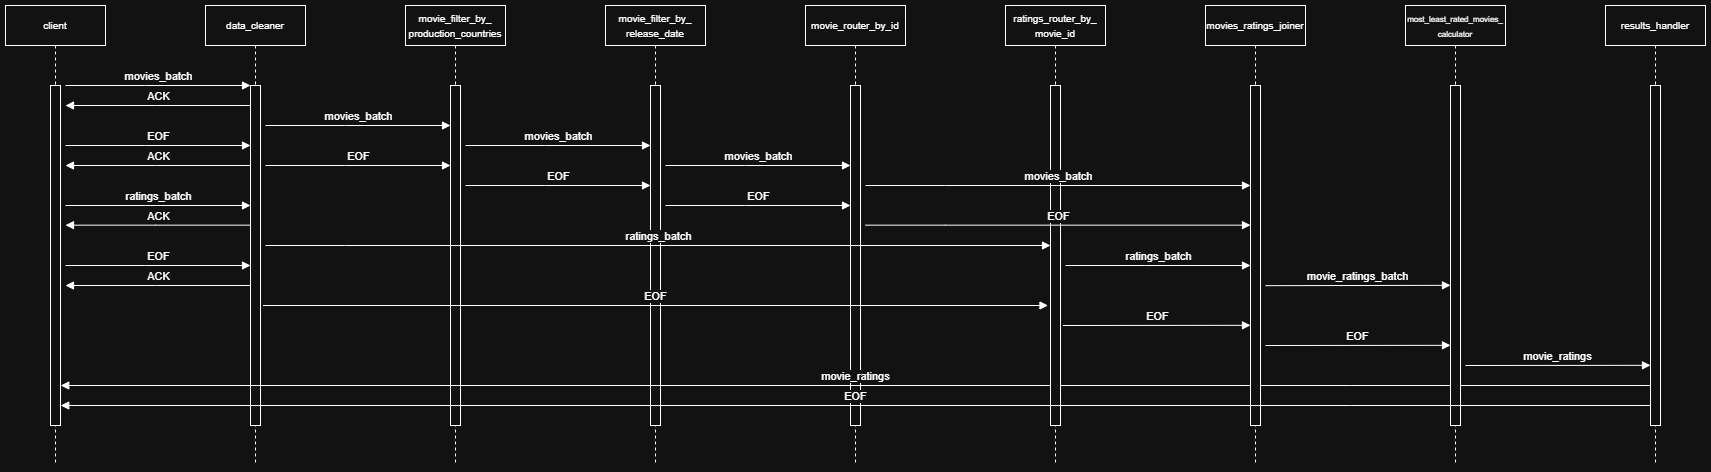

The diagram above was exported from draw.io. Its source (the exported page's mxGraphModel, read from the mxfile embedded in the PNG):
<mxGraphModel dx="1366" dy="711" grid="1" gridSize="10" guides="1" tooltips="1" connect="1" arrows="1" fold="1" page="1" pageScale="1" pageWidth="850" pageHeight="1100" background="#ffffff" math="0" shadow="0">
  <root>
    <mxCell id="0" />
    <mxCell id="1" parent="0" />
    <mxCell id="aM9ryv3xv72pqoxQDRHE-5" value="&lt;div&gt;&lt;span style=&quot;font-size: 10px;&quot;&gt;data_cleaner&lt;/span&gt;&lt;/div&gt;" style="shape=umlLifeline;perimeter=lifelinePerimeter;whiteSpace=wrap;html=1;container=0;dropTarget=0;collapsible=0;recursiveResize=0;outlineConnect=0;portConstraint=eastwest;newEdgeStyle={&quot;edgeStyle&quot;:&quot;elbowEdgeStyle&quot;,&quot;elbow&quot;:&quot;vertical&quot;,&quot;curved&quot;:0,&quot;rounded&quot;:0};" parent="1" vertex="1">
      <mxGeometry x="240" y="40" width="100" height="460" as="geometry" />
    </mxCell>
    <mxCell id="aM9ryv3xv72pqoxQDRHE-6" value="" style="html=1;points=[];perimeter=orthogonalPerimeter;outlineConnect=0;targetShapes=umlLifeline;portConstraint=eastwest;newEdgeStyle={&quot;edgeStyle&quot;:&quot;elbowEdgeStyle&quot;,&quot;elbow&quot;:&quot;vertical&quot;,&quot;curved&quot;:0,&quot;rounded&quot;:0};" parent="aM9ryv3xv72pqoxQDRHE-5" vertex="1">
      <mxGeometry x="45" y="80" width="10" height="340" as="geometry" />
    </mxCell>
    <mxCell id="aM9ryv3xv72pqoxQDRHE-7" value="movies_batch" style="html=1;verticalAlign=bottom;endArrow=block;edgeStyle=elbowEdgeStyle;elbow=vertical;curved=0;rounded=0;" parent="1" target="aM9ryv3xv72pqoxQDRHE-6" edge="1">
      <mxGeometry relative="1" as="geometry">
        <mxPoint x="100" y="120" as="sourcePoint" />
        <Array as="points">
          <mxPoint x="180" y="120" />
        </Array>
      </mxGeometry>
    </mxCell>
    <mxCell id="aM9ryv3xv72pqoxQDRHE-9" value="ACK" style="html=1;verticalAlign=bottom;endArrow=block;edgeStyle=elbowEdgeStyle;elbow=vertical;curved=0;rounded=0;" parent="1" edge="1">
      <mxGeometry relative="1" as="geometry">
        <mxPoint x="285" y="140" as="sourcePoint" />
        <Array as="points">
          <mxPoint x="190" y="140" />
        </Array>
        <mxPoint x="100" y="140" as="targetPoint" />
      </mxGeometry>
    </mxCell>
    <mxCell id="Z5785iIwndS0MzYNehBq-1" value="&lt;span style=&quot;font-size: 10px;&quot;&gt;movie_filter_by_&lt;/span&gt;&lt;div&gt;&lt;span style=&quot;font-size: 10px;&quot;&gt;production_countries&lt;/span&gt;&lt;/div&gt;" style="shape=umlLifeline;perimeter=lifelinePerimeter;whiteSpace=wrap;html=1;container=0;dropTarget=0;collapsible=0;recursiveResize=0;outlineConnect=0;portConstraint=eastwest;newEdgeStyle={&quot;edgeStyle&quot;:&quot;elbowEdgeStyle&quot;,&quot;elbow&quot;:&quot;vertical&quot;,&quot;curved&quot;:0,&quot;rounded&quot;:0};" parent="1" vertex="1">
      <mxGeometry x="440" y="40" width="100" height="460" as="geometry" />
    </mxCell>
    <mxCell id="Z5785iIwndS0MzYNehBq-2" value="" style="html=1;points=[];perimeter=orthogonalPerimeter;outlineConnect=0;targetShapes=umlLifeline;portConstraint=eastwest;newEdgeStyle={&quot;edgeStyle&quot;:&quot;elbowEdgeStyle&quot;,&quot;elbow&quot;:&quot;vertical&quot;,&quot;curved&quot;:0,&quot;rounded&quot;:0};" parent="Z5785iIwndS0MzYNehBq-1" vertex="1">
      <mxGeometry x="45" y="80" width="10" height="340" as="geometry" />
    </mxCell>
    <mxCell id="Z5785iIwndS0MzYNehBq-3" value="&lt;span style=&quot;font-size: 10px;&quot;&gt;movie_filter_by_&lt;/span&gt;&lt;div&gt;&lt;span style=&quot;font-size: 10px;&quot;&gt;release_date&lt;/span&gt;&lt;/div&gt;" style="shape=umlLifeline;perimeter=lifelinePerimeter;whiteSpace=wrap;html=1;container=0;dropTarget=0;collapsible=0;recursiveResize=0;outlineConnect=0;portConstraint=eastwest;newEdgeStyle={&quot;edgeStyle&quot;:&quot;elbowEdgeStyle&quot;,&quot;elbow&quot;:&quot;vertical&quot;,&quot;curved&quot;:0,&quot;rounded&quot;:0};" parent="1" vertex="1">
      <mxGeometry x="640" y="40" width="100" height="460" as="geometry" />
    </mxCell>
    <mxCell id="Z5785iIwndS0MzYNehBq-4" value="" style="html=1;points=[];perimeter=orthogonalPerimeter;outlineConnect=0;targetShapes=umlLifeline;portConstraint=eastwest;newEdgeStyle={&quot;edgeStyle&quot;:&quot;elbowEdgeStyle&quot;,&quot;elbow&quot;:&quot;vertical&quot;,&quot;curved&quot;:0,&quot;rounded&quot;:0};" parent="Z5785iIwndS0MzYNehBq-3" vertex="1">
      <mxGeometry x="45" y="80" width="10" height="340" as="geometry" />
    </mxCell>
    <mxCell id="Z5785iIwndS0MzYNehBq-5" value="&lt;span style=&quot;font-size: 10px;&quot;&gt;movie_router_by_id&lt;/span&gt;" style="shape=umlLifeline;perimeter=lifelinePerimeter;whiteSpace=wrap;html=1;container=0;dropTarget=0;collapsible=0;recursiveResize=0;outlineConnect=0;portConstraint=eastwest;newEdgeStyle={&quot;edgeStyle&quot;:&quot;elbowEdgeStyle&quot;,&quot;elbow&quot;:&quot;vertical&quot;,&quot;curved&quot;:0,&quot;rounded&quot;:0};" parent="1" vertex="1">
      <mxGeometry x="840" y="40" width="100" height="460" as="geometry" />
    </mxCell>
    <mxCell id="Z5785iIwndS0MzYNehBq-6" value="" style="html=1;points=[];perimeter=orthogonalPerimeter;outlineConnect=0;targetShapes=umlLifeline;portConstraint=eastwest;newEdgeStyle={&quot;edgeStyle&quot;:&quot;elbowEdgeStyle&quot;,&quot;elbow&quot;:&quot;vertical&quot;,&quot;curved&quot;:0,&quot;rounded&quot;:0};" parent="Z5785iIwndS0MzYNehBq-5" vertex="1">
      <mxGeometry x="45" y="80" width="10" height="340" as="geometry" />
    </mxCell>
    <mxCell id="Z5785iIwndS0MzYNehBq-9" value="&lt;div&gt;&lt;span style=&quot;font-size: 10px;&quot;&gt;client&lt;/span&gt;&lt;/div&gt;" style="shape=umlLifeline;perimeter=lifelinePerimeter;whiteSpace=wrap;html=1;container=0;dropTarget=0;collapsible=0;recursiveResize=0;outlineConnect=0;portConstraint=eastwest;newEdgeStyle={&quot;edgeStyle&quot;:&quot;elbowEdgeStyle&quot;,&quot;elbow&quot;:&quot;vertical&quot;,&quot;curved&quot;:0,&quot;rounded&quot;:0};" parent="1" vertex="1">
      <mxGeometry x="40" y="40" width="100" height="460" as="geometry" />
    </mxCell>
    <mxCell id="Z5785iIwndS0MzYNehBq-10" value="" style="html=1;points=[];perimeter=orthogonalPerimeter;outlineConnect=0;targetShapes=umlLifeline;portConstraint=eastwest;newEdgeStyle={&quot;edgeStyle&quot;:&quot;elbowEdgeStyle&quot;,&quot;elbow&quot;:&quot;vertical&quot;,&quot;curved&quot;:0,&quot;rounded&quot;:0};" parent="Z5785iIwndS0MzYNehBq-9" vertex="1">
      <mxGeometry x="45" y="80" width="10" height="340" as="geometry" />
    </mxCell>
    <mxCell id="Z5785iIwndS0MzYNehBq-12" value="movies_batch" style="html=1;verticalAlign=bottom;endArrow=block;edgeStyle=elbowEdgeStyle;elbow=vertical;curved=0;rounded=0;" parent="1" edge="1">
      <mxGeometry relative="1" as="geometry">
        <mxPoint x="300" y="160" as="sourcePoint" />
        <Array as="points">
          <mxPoint x="380" y="160" />
        </Array>
        <mxPoint x="485" y="160" as="targetPoint" />
      </mxGeometry>
    </mxCell>
    <mxCell id="Z5785iIwndS0MzYNehBq-13" value="movies_batch" style="html=1;verticalAlign=bottom;endArrow=block;edgeStyle=elbowEdgeStyle;elbow=vertical;curved=0;rounded=0;" parent="1" edge="1">
      <mxGeometry relative="1" as="geometry">
        <mxPoint x="500" y="180" as="sourcePoint" />
        <Array as="points">
          <mxPoint x="580" y="180" />
        </Array>
        <mxPoint x="685" y="180" as="targetPoint" />
      </mxGeometry>
    </mxCell>
    <mxCell id="Z5785iIwndS0MzYNehBq-14" value="movies_batch" style="html=1;verticalAlign=bottom;endArrow=block;edgeStyle=elbowEdgeStyle;elbow=vertical;curved=0;rounded=0;" parent="1" edge="1">
      <mxGeometry relative="1" as="geometry">
        <mxPoint x="700" y="200" as="sourcePoint" />
        <Array as="points">
          <mxPoint x="780" y="200" />
        </Array>
        <mxPoint x="885" y="200" as="targetPoint" />
      </mxGeometry>
    </mxCell>
    <mxCell id="Z5785iIwndS0MzYNehBq-15" value="movie_ratings" style="html=1;verticalAlign=bottom;endArrow=block;edgeStyle=elbowEdgeStyle;elbow=vertical;curved=0;rounded=0;" parent="1" edge="1">
      <mxGeometry relative="1" as="geometry">
        <mxPoint x="1684.75" y="420" as="sourcePoint" />
        <Array as="points">
          <mxPoint x="1385.25" y="420" />
        </Array>
        <mxPoint x="95.25" y="420" as="targetPoint" />
      </mxGeometry>
    </mxCell>
    <mxCell id="H4DRBIK0B_ciKTse55vI-1" value="&lt;span style=&quot;font-size: 10px;&quot;&gt;ratings_router_by_&lt;/span&gt;&lt;div&gt;&lt;span style=&quot;font-size: 10px;&quot;&gt;movie_id&lt;/span&gt;&lt;/div&gt;" style="shape=umlLifeline;perimeter=lifelinePerimeter;whiteSpace=wrap;html=1;container=0;dropTarget=0;collapsible=0;recursiveResize=0;outlineConnect=0;portConstraint=eastwest;newEdgeStyle={&quot;edgeStyle&quot;:&quot;elbowEdgeStyle&quot;,&quot;elbow&quot;:&quot;vertical&quot;,&quot;curved&quot;:0,&quot;rounded&quot;:0};" parent="1" vertex="1">
      <mxGeometry x="1040" y="40" width="100" height="460" as="geometry" />
    </mxCell>
    <mxCell id="H4DRBIK0B_ciKTse55vI-2" value="" style="html=1;points=[];perimeter=orthogonalPerimeter;outlineConnect=0;targetShapes=umlLifeline;portConstraint=eastwest;newEdgeStyle={&quot;edgeStyle&quot;:&quot;elbowEdgeStyle&quot;,&quot;elbow&quot;:&quot;vertical&quot;,&quot;curved&quot;:0,&quot;rounded&quot;:0};" parent="H4DRBIK0B_ciKTse55vI-1" vertex="1">
      <mxGeometry x="45" y="80" width="10" height="340" as="geometry" />
    </mxCell>
    <mxCell id="H4DRBIK0B_ciKTse55vI-5" value="EOF" style="html=1;verticalAlign=bottom;endArrow=block;edgeStyle=elbowEdgeStyle;elbow=vertical;curved=0;rounded=0;" parent="1" edge="1">
      <mxGeometry relative="1" as="geometry">
        <mxPoint x="100" y="180" as="sourcePoint" />
        <Array as="points">
          <mxPoint x="180" y="180" />
        </Array>
        <mxPoint x="285" y="180" as="targetPoint" />
      </mxGeometry>
    </mxCell>
    <mxCell id="H4DRBIK0B_ciKTse55vI-6" value="ACK" style="html=1;verticalAlign=bottom;endArrow=block;edgeStyle=elbowEdgeStyle;elbow=vertical;curved=0;rounded=0;" parent="1" edge="1">
      <mxGeometry relative="1" as="geometry">
        <mxPoint x="285" y="200" as="sourcePoint" />
        <Array as="points">
          <mxPoint x="190" y="200" />
        </Array>
        <mxPoint x="100" y="200" as="targetPoint" />
      </mxGeometry>
    </mxCell>
    <mxCell id="H4DRBIK0B_ciKTse55vI-7" value="EOF" style="html=1;verticalAlign=bottom;endArrow=block;edgeStyle=elbowEdgeStyle;elbow=vertical;curved=0;rounded=0;" parent="1" edge="1">
      <mxGeometry relative="1" as="geometry">
        <mxPoint x="300" y="200" as="sourcePoint" />
        <Array as="points">
          <mxPoint x="380" y="200" />
        </Array>
        <mxPoint x="485" y="200" as="targetPoint" />
      </mxGeometry>
    </mxCell>
    <mxCell id="H4DRBIK0B_ciKTse55vI-8" value="EOF" style="html=1;verticalAlign=bottom;endArrow=block;edgeStyle=elbowEdgeStyle;elbow=vertical;curved=0;rounded=0;" parent="1" edge="1">
      <mxGeometry relative="1" as="geometry">
        <mxPoint x="500" y="220" as="sourcePoint" />
        <Array as="points">
          <mxPoint x="580" y="220" />
        </Array>
        <mxPoint x="685" y="220" as="targetPoint" />
      </mxGeometry>
    </mxCell>
    <mxCell id="H4DRBIK0B_ciKTse55vI-9" value="EOF" style="html=1;verticalAlign=bottom;endArrow=block;edgeStyle=elbowEdgeStyle;elbow=vertical;curved=0;rounded=0;" parent="1" edge="1">
      <mxGeometry relative="1" as="geometry">
        <mxPoint x="700" y="240" as="sourcePoint" />
        <Array as="points">
          <mxPoint x="780" y="240" />
        </Array>
        <mxPoint x="885" y="240" as="targetPoint" />
      </mxGeometry>
    </mxCell>
    <mxCell id="L7m3TUiIHDqLhuiGvyl1-1" value="&lt;font size=&quot;1&quot;&gt;movies_ratings_joiner&lt;/font&gt;" style="shape=umlLifeline;perimeter=lifelinePerimeter;whiteSpace=wrap;html=1;container=0;dropTarget=0;collapsible=0;recursiveResize=0;outlineConnect=0;portConstraint=eastwest;newEdgeStyle={&quot;edgeStyle&quot;:&quot;elbowEdgeStyle&quot;,&quot;elbow&quot;:&quot;vertical&quot;,&quot;curved&quot;:0,&quot;rounded&quot;:0};" parent="1" vertex="1">
      <mxGeometry x="1240" y="40" width="100" height="460" as="geometry" />
    </mxCell>
    <mxCell id="L7m3TUiIHDqLhuiGvyl1-2" value="" style="html=1;points=[];perimeter=orthogonalPerimeter;outlineConnect=0;targetShapes=umlLifeline;portConstraint=eastwest;newEdgeStyle={&quot;edgeStyle&quot;:&quot;elbowEdgeStyle&quot;,&quot;elbow&quot;:&quot;vertical&quot;,&quot;curved&quot;:0,&quot;rounded&quot;:0};" parent="L7m3TUiIHDqLhuiGvyl1-1" vertex="1">
      <mxGeometry x="45" y="80" width="10" height="340" as="geometry" />
    </mxCell>
    <mxCell id="L7m3TUiIHDqLhuiGvyl1-3" value="&lt;span style=&quot;font-size: 8px;&quot;&gt;most_least_rated_movies_&lt;/span&gt;&lt;div&gt;&lt;span style=&quot;font-size: 8px;&quot;&gt;calculator&lt;/span&gt;&lt;/div&gt;" style="shape=umlLifeline;perimeter=lifelinePerimeter;whiteSpace=wrap;html=1;container=0;dropTarget=0;collapsible=0;recursiveResize=0;outlineConnect=0;portConstraint=eastwest;newEdgeStyle={&quot;edgeStyle&quot;:&quot;elbowEdgeStyle&quot;,&quot;elbow&quot;:&quot;vertical&quot;,&quot;curved&quot;:0,&quot;rounded&quot;:0};" parent="1" vertex="1">
      <mxGeometry x="1440" y="40" width="100" height="460" as="geometry" />
    </mxCell>
    <mxCell id="L7m3TUiIHDqLhuiGvyl1-4" value="" style="html=1;points=[];perimeter=orthogonalPerimeter;outlineConnect=0;targetShapes=umlLifeline;portConstraint=eastwest;newEdgeStyle={&quot;edgeStyle&quot;:&quot;elbowEdgeStyle&quot;,&quot;elbow&quot;:&quot;vertical&quot;,&quot;curved&quot;:0,&quot;rounded&quot;:0};" parent="L7m3TUiIHDqLhuiGvyl1-3" vertex="1">
      <mxGeometry x="45" y="80" width="10" height="340" as="geometry" />
    </mxCell>
    <mxCell id="L7m3TUiIHDqLhuiGvyl1-5" value="&lt;span style=&quot;font-size: 10px;&quot;&gt;results_handler&lt;/span&gt;" style="shape=umlLifeline;perimeter=lifelinePerimeter;whiteSpace=wrap;html=1;container=0;dropTarget=0;collapsible=0;recursiveResize=0;outlineConnect=0;portConstraint=eastwest;newEdgeStyle={&quot;edgeStyle&quot;:&quot;elbowEdgeStyle&quot;,&quot;elbow&quot;:&quot;vertical&quot;,&quot;curved&quot;:0,&quot;rounded&quot;:0};" parent="1" vertex="1">
      <mxGeometry x="1640" y="40" width="100" height="460" as="geometry" />
    </mxCell>
    <mxCell id="L7m3TUiIHDqLhuiGvyl1-6" value="" style="html=1;points=[];perimeter=orthogonalPerimeter;outlineConnect=0;targetShapes=umlLifeline;portConstraint=eastwest;newEdgeStyle={&quot;edgeStyle&quot;:&quot;elbowEdgeStyle&quot;,&quot;elbow&quot;:&quot;vertical&quot;,&quot;curved&quot;:0,&quot;rounded&quot;:0};" parent="L7m3TUiIHDqLhuiGvyl1-5" vertex="1">
      <mxGeometry x="45" y="80" width="10" height="340" as="geometry" />
    </mxCell>
    <mxCell id="L7m3TUiIHDqLhuiGvyl1-7" value="movies_batch" style="html=1;verticalAlign=bottom;endArrow=block;edgeStyle=elbowEdgeStyle;elbow=vertical;curved=0;rounded=0;" parent="1" target="L7m3TUiIHDqLhuiGvyl1-2" edge="1">
      <mxGeometry relative="1" as="geometry">
        <mxPoint x="900" y="220" as="sourcePoint" />
        <Array as="points">
          <mxPoint x="980" y="220" />
        </Array>
        <mxPoint x="1280" y="220" as="targetPoint" />
      </mxGeometry>
    </mxCell>
    <mxCell id="j-DToNHnhZK3DgP4YRw7-1" value="EOF" style="html=1;verticalAlign=bottom;endArrow=block;edgeStyle=elbowEdgeStyle;elbow=vertical;curved=0;rounded=0;" parent="1" target="L7m3TUiIHDqLhuiGvyl1-2" edge="1">
      <mxGeometry relative="1" as="geometry">
        <mxPoint x="900" y="259.66" as="sourcePoint" />
        <Array as="points">
          <mxPoint x="980" y="259.66" />
        </Array>
        <mxPoint x="1280" y="260" as="targetPoint" />
      </mxGeometry>
    </mxCell>
    <mxCell id="j-DToNHnhZK3DgP4YRw7-2" value="ratings_batch" style="html=1;verticalAlign=bottom;endArrow=block;edgeStyle=elbowEdgeStyle;elbow=vertical;curved=0;rounded=0;" parent="1" edge="1">
      <mxGeometry relative="1" as="geometry">
        <mxPoint x="100" y="240" as="sourcePoint" />
        <Array as="points">
          <mxPoint x="180" y="240" />
        </Array>
        <mxPoint x="285" y="240" as="targetPoint" />
      </mxGeometry>
    </mxCell>
    <mxCell id="j-DToNHnhZK3DgP4YRw7-3" value="ACK" style="html=1;verticalAlign=bottom;endArrow=block;edgeStyle=elbowEdgeStyle;elbow=vertical;curved=0;rounded=0;" parent="1" edge="1">
      <mxGeometry relative="1" as="geometry">
        <mxPoint x="285" y="259.65999999999997" as="sourcePoint" />
        <Array as="points">
          <mxPoint x="190" y="259.65999999999997" />
        </Array>
        <mxPoint x="100" y="259.65999999999997" as="targetPoint" />
      </mxGeometry>
    </mxCell>
    <mxCell id="j-DToNHnhZK3DgP4YRw7-4" value="ratings_batch" style="html=1;verticalAlign=bottom;endArrow=block;edgeStyle=elbowEdgeStyle;elbow=vertical;curved=0;rounded=0;" parent="1" target="H4DRBIK0B_ciKTse55vI-2" edge="1">
      <mxGeometry relative="1" as="geometry">
        <mxPoint x="300" y="280" as="sourcePoint" />
        <Array as="points">
          <mxPoint x="380" y="280" />
        </Array>
        <mxPoint x="485" y="280" as="targetPoint" />
        <mxPoint as="offset" />
      </mxGeometry>
    </mxCell>
    <mxCell id="j-DToNHnhZK3DgP4YRw7-5" value="ratings_batch" style="html=1;verticalAlign=bottom;endArrow=block;edgeStyle=elbowEdgeStyle;elbow=vertical;curved=0;rounded=0;" parent="1" edge="1">
      <mxGeometry relative="1" as="geometry">
        <mxPoint x="1100" y="300" as="sourcePoint" />
        <Array as="points">
          <mxPoint x="1180" y="300" />
        </Array>
        <mxPoint x="1285" y="300" as="targetPoint" />
      </mxGeometry>
    </mxCell>
    <mxCell id="j-DToNHnhZK3DgP4YRw7-6" value="EOF" style="html=1;verticalAlign=bottom;endArrow=block;edgeStyle=elbowEdgeStyle;elbow=vertical;curved=0;rounded=0;" parent="1" edge="1">
      <mxGeometry relative="1" as="geometry">
        <mxPoint x="100" y="300" as="sourcePoint" />
        <Array as="points">
          <mxPoint x="180" y="300" />
        </Array>
        <mxPoint x="285" y="300" as="targetPoint" />
      </mxGeometry>
    </mxCell>
    <mxCell id="j-DToNHnhZK3DgP4YRw7-7" value="EOF" style="html=1;verticalAlign=bottom;endArrow=block;edgeStyle=elbowEdgeStyle;elbow=vertical;curved=0;rounded=0;" parent="1" edge="1">
      <mxGeometry relative="1" as="geometry">
        <mxPoint x="297.5" y="340" as="sourcePoint" />
        <Array as="points">
          <mxPoint x="377.5" y="340" />
        </Array>
        <mxPoint x="1082.5" y="340" as="targetPoint" />
      </mxGeometry>
    </mxCell>
    <mxCell id="j-DToNHnhZK3DgP4YRw7-8" value="EOF" style="html=1;verticalAlign=bottom;endArrow=block;edgeStyle=elbowEdgeStyle;elbow=vertical;curved=0;rounded=0;" parent="1" edge="1">
      <mxGeometry relative="1" as="geometry">
        <mxPoint x="1097.5" y="360" as="sourcePoint" />
        <Array as="points" />
        <mxPoint x="1285" y="360.2758620689656" as="targetPoint" />
      </mxGeometry>
    </mxCell>
    <mxCell id="j-DToNHnhZK3DgP4YRw7-10" value="movie_ratings" style="html=1;verticalAlign=bottom;endArrow=block;edgeStyle=elbowEdgeStyle;elbow=vertical;curved=0;rounded=0;" parent="1" edge="1">
      <mxGeometry relative="1" as="geometry">
        <mxPoint x="1500" y="400" as="sourcePoint" />
        <Array as="points" />
        <mxPoint x="1685" y="400" as="targetPoint" />
      </mxGeometry>
    </mxCell>
    <mxCell id="L7m3TUiIHDqLhuiGvyl1-8" value="ACK" style="html=1;verticalAlign=bottom;endArrow=block;edgeStyle=elbowEdgeStyle;elbow=vertical;curved=0;rounded=0;" parent="1" edge="1">
      <mxGeometry relative="1" as="geometry">
        <mxPoint x="285" y="320" as="sourcePoint" />
        <Array as="points">
          <mxPoint x="190" y="320" />
        </Array>
        <mxPoint x="100" y="320" as="targetPoint" />
      </mxGeometry>
    </mxCell>
    <mxCell id="tz7jX6319nZ3Jghl5awN-1" value="EOF" style="html=1;verticalAlign=bottom;endArrow=block;edgeStyle=elbowEdgeStyle;elbow=vertical;curved=0;rounded=0;" parent="1" target="L7m3TUiIHDqLhuiGvyl1-4" edge="1">
      <mxGeometry relative="1" as="geometry">
        <mxPoint x="1300" y="380" as="sourcePoint" />
        <Array as="points" />
        <mxPoint x="1480" y="380" as="targetPoint" />
      </mxGeometry>
    </mxCell>
    <mxCell id="tz7jX6319nZ3Jghl5awN-3" value="movie_ratings_batch" style="html=1;verticalAlign=bottom;endArrow=block;edgeStyle=elbowEdgeStyle;elbow=vertical;curved=0;rounded=0;" parent="1" target="L7m3TUiIHDqLhuiGvyl1-4" edge="1">
      <mxGeometry relative="1" as="geometry">
        <mxPoint x="1300" y="320.17" as="sourcePoint" />
        <Array as="points" />
        <mxPoint x="1480" y="320" as="targetPoint" />
      </mxGeometry>
    </mxCell>
    <mxCell id="EV74mqJUdTyae-HqJ3_R-1" value="EOF" style="html=1;verticalAlign=bottom;endArrow=block;edgeStyle=elbowEdgeStyle;elbow=vertical;curved=0;rounded=0;" edge="1" parent="1">
      <mxGeometry relative="1" as="geometry">
        <mxPoint x="1684.75" y="440" as="sourcePoint" />
        <Array as="points">
          <mxPoint x="1385.25" y="440" />
        </Array>
        <mxPoint x="95.25" y="440" as="targetPoint" />
      </mxGeometry>
    </mxCell>
  </root>
</mxGraphModel>